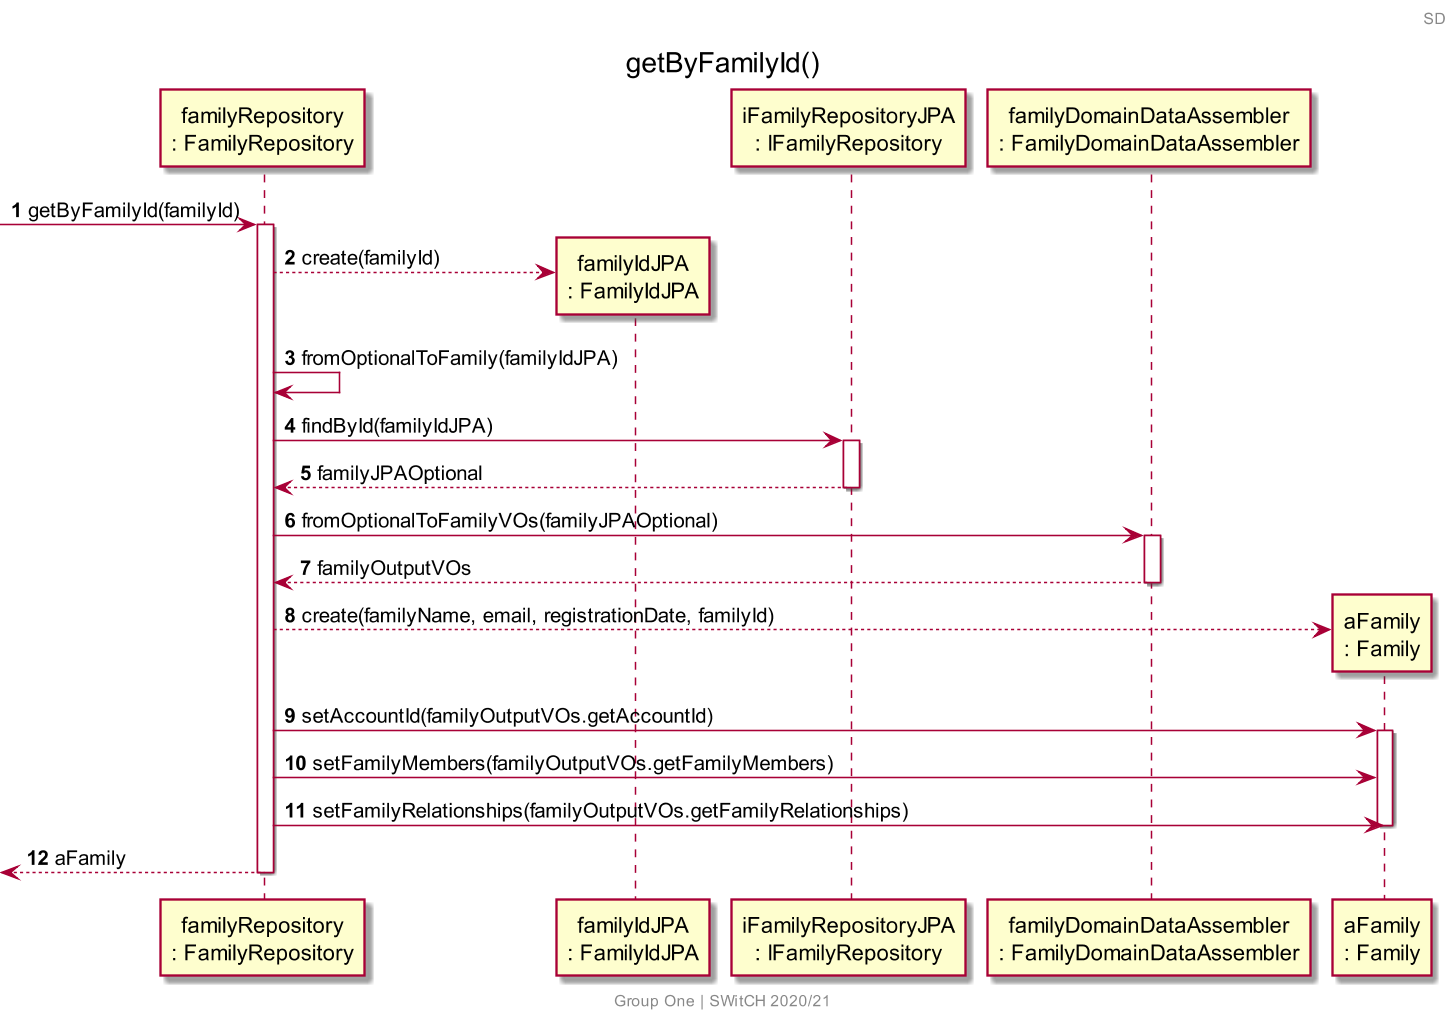

The diagram above was rendered by PlantUML. Its source (embedded in the PNG):
@startuml
skinparam backgroundColor transparent
skinparam Dpi 150
center footer
    Group One | SWitCH 2020/21
end footer
header SD
autonumber
title getByFamilyId()

participant "familyRepository\n: FamilyRepository" as FR
participant "familyIdJPA\n: FamilyIdJPA" as familyIdJPA
participant "iFamilyRepositoryJPA\n: IFamilyRepository" as ifamrep
participant "familyDomainDataAssembler\n: FamilyDomainDataAssembler" as assembler
participant "aFamily\n: Family" as fam

-> FR : getByFamilyId(familyId)
activate FR
FR --> familyIdJPA** : create(familyId)
FR -> FR : fromOptionalToFamily(familyIdJPA)
FR -> ifamrep : findById(familyIdJPA)
activate ifamrep
ifamrep --> FR : familyJPAOptional
deactivate ifamrep
FR -> assembler : fromOptionalToFamilyVOs(familyJPAOptional)
activate assembler
assembler --> FR : familyOutputVOs
deactivate assembler
FR --> fam** : create(familyName, email, registrationDate, familyId)
FR -> fam : setAccountId(familyOutputVOs.getAccountId)
activate fam
FR -> fam : setFamilyMembers(familyOutputVOs.getFamilyMembers)
FR -> fam : setFamilyRelationships(familyOutputVOs.getFamilyRelationships)
deactivate fam
<-- FR : aFamily
deactivate FR

@enduml